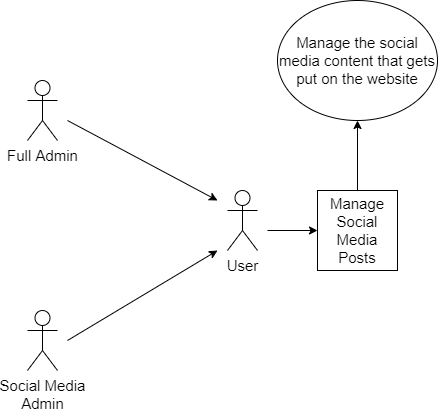

The diagram above was exported from draw.io. Its source (the exported page's mxGraphModel, read from the mxfile embedded in the PNG):
<mxGraphModel dx="2021" dy="1124" grid="1" gridSize="10" guides="1" tooltips="1" connect="1" arrows="1" fold="1" page="1" pageScale="1" pageWidth="827" pageHeight="1169" math="0" shadow="0">
  <root>
    <mxCell id="0" />
    <mxCell id="1" parent="0" />
    <mxCell id="jw9uB-xm5yAJbslXMGTD-1" value="Full Admin" style="shape=umlActor;verticalLabelPosition=bottom;verticalAlign=top;html=1;outlineConnect=0;" parent="1" vertex="1">
      <mxGeometry x="140" y="220" width="30" height="60" as="geometry" />
    </mxCell>
    <mxCell id="jw9uB-xm5yAJbslXMGTD-2" value="Social Media&lt;br&gt;Admin" style="shape=umlActor;verticalLabelPosition=bottom;verticalAlign=top;html=1;outlineConnect=0;" parent="1" vertex="1">
      <mxGeometry x="140" y="450" width="30" height="60" as="geometry" />
    </mxCell>
    <mxCell id="jw9uB-xm5yAJbslXMGTD-4" value="" style="endArrow=classic;html=1;" parent="1" edge="1">
      <mxGeometry width="50" height="50" relative="1" as="geometry">
        <mxPoint x="180" y="260" as="sourcePoint" />
        <mxPoint x="330" y="340" as="targetPoint" />
      </mxGeometry>
    </mxCell>
    <mxCell id="jw9uB-xm5yAJbslXMGTD-5" value="User" style="shape=umlActor;verticalLabelPosition=bottom;verticalAlign=top;html=1;outlineConnect=0;" parent="1" vertex="1">
      <mxGeometry x="340" y="330" width="30" height="60" as="geometry" />
    </mxCell>
    <mxCell id="jw9uB-xm5yAJbslXMGTD-7" value="" style="endArrow=classic;html=1;" parent="1" edge="1">
      <mxGeometry width="50" height="50" relative="1" as="geometry">
        <mxPoint x="180" y="480" as="sourcePoint" />
        <mxPoint x="330" y="390" as="targetPoint" />
      </mxGeometry>
    </mxCell>
    <mxCell id="jw9uB-xm5yAJbslXMGTD-9" value="" style="endArrow=classic;html=1;" parent="1" target="jw9uB-xm5yAJbslXMGTD-10" edge="1">
      <mxGeometry width="50" height="50" relative="1" as="geometry">
        <mxPoint x="380" y="370" as="sourcePoint" />
        <mxPoint x="440" y="370" as="targetPoint" />
      </mxGeometry>
    </mxCell>
    <mxCell id="jw9uB-xm5yAJbslXMGTD-12" style="edgeStyle=orthogonalEdgeStyle;rounded=0;orthogonalLoop=1;jettySize=auto;html=1;exitX=0.5;exitY=0;exitDx=0;exitDy=0;entryX=0.5;entryY=1;entryDx=0;entryDy=0;" parent="1" source="jw9uB-xm5yAJbslXMGTD-10" target="jw9uB-xm5yAJbslXMGTD-11" edge="1">
      <mxGeometry relative="1" as="geometry" />
    </mxCell>
    <mxCell id="jw9uB-xm5yAJbslXMGTD-10" value="Manage Social Media Posts" style="whiteSpace=wrap;html=1;aspect=fixed;" parent="1" vertex="1">
      <mxGeometry x="430" y="330" width="80" height="80" as="geometry" />
    </mxCell>
    <mxCell id="jw9uB-xm5yAJbslXMGTD-11" value="Manage the social media content that gets put on the website" style="ellipse;whiteSpace=wrap;html=1;" parent="1" vertex="1">
      <mxGeometry x="390" y="140" width="160" height="120" as="geometry" />
    </mxCell>
  </root>
</mxGraphModel>